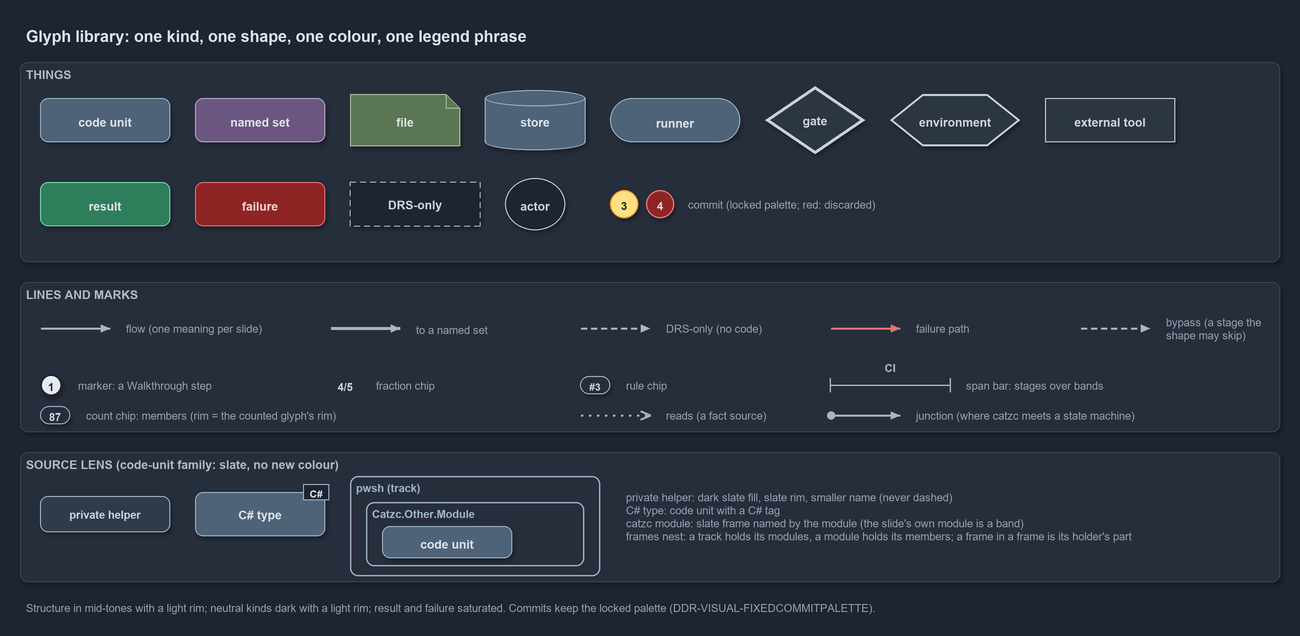

The diagram above was exported from draw.io. Its source (the exported page's mxGraphModel, read from the mxfile embedded in the PNG):
<mxGraphModel dx="1024" dy="768" grid="0" gridSize="10" guides="1" tooltips="1" connect="1" arrows="1" fold="1" page="1" pageScale="1" pageWidth="1300" pageHeight="640" background="#1E2430" math="0" shadow="1">
  <root>
    <mxCell id="0" />
    <mxCell id="1" parent="0" />
    <mxCell id="title" value="Glyph library: one kind, one shape, one colour, one legend phrase" style="text;html=1;align=left;verticalAlign=middle;fontSize=16;fontStyle=1;fontColor=#DDE2E9;" vertex="1" parent="1">
      <mxGeometry x="20" y="14" width="1260" height="30" as="geometry" />
    </mxCell>
    <mxCell id="band-things" value="THINGS" style="rounded=1;html=1;arcSize=3;fillColor=#262E3B;strokeColor=#3A4555;verticalAlign=top;align=left;spacingLeft=8;fontStyle=1;fontSize=12;fontColor=#B0BAC7;" vertex="1" parent="1">
      <mxGeometry x="20" y="56" width="1260" height="200" as="geometry" />
    </mxCell>
    <mxCell id="g-code" value="&lt;b&gt;code unit&lt;/b&gt;" style="rounded=1;whiteSpace=wrap;html=1;arcSize=20;fillColor=#4E6378;strokeColor=#9FB3C8;fontColor=#DDE2E9;fontSize=12;" vertex="1" parent="1">
      <mxGeometry x="40" y="92" width="130" height="44" as="geometry" />
    </mxCell>
    <mxCell id="g-set" value="&lt;b&gt;named set&lt;/b&gt;" style="rounded=1;whiteSpace=wrap;html=1;arcSize=20;fillColor=#6A567E;strokeColor=#B9A6CC;fontColor=#DDE2E9;fontSize=12;" vertex="1" parent="1">
      <mxGeometry x="195" y="92" width="130" height="44" as="geometry" />
    </mxCell>
    <mxCell id="g-file" value="&lt;b&gt;file&lt;/b&gt;" style="shape=note;size=14;whiteSpace=wrap;html=1;fillColor=#5B7653;strokeColor=#A9C29F;fontColor=#DDE2E9;fontSize=12;" vertex="1" parent="1">
      <mxGeometry x="350" y="88" width="110" height="52" as="geometry" />
    </mxCell>
    <mxCell id="g-store" value="&lt;b&gt;store&lt;/b&gt;" style="shape=cylinder3;boundedLbl=1;backgroundOutline=1;size=8;whiteSpace=wrap;html=1;fillColor=#4E6378;strokeColor=#9FB3C8;fontColor=#DDE2E9;fontSize=12;" vertex="1" parent="1">
      <mxGeometry x="485" y="84" width="100" height="60" as="geometry" />
    </mxCell>
    <mxCell id="g-runner" value="&lt;b&gt;runner&lt;/b&gt;" style="rounded=1;arcSize=50;whiteSpace=wrap;html=1;fillColor=#4E6378;strokeColor=#9FB3C8;fontColor=#DDE2E9;fontSize=12;" vertex="1" parent="1">
      <mxGeometry x="610" y="92" width="130" height="44" as="geometry" />
    </mxCell>
    <mxCell id="g-gate" value="&lt;b&gt;gate&lt;/b&gt;" style="rhombus;whiteSpace=wrap;html=1;fillColor=#2C3542;strokeColor=#C7D0DB;strokeWidth=3;fontColor=#CDD3DC;fontSize=12;" vertex="1" parent="1">
      <mxGeometry x="765" y="80" width="100" height="68" as="geometry" />
    </mxCell>
    <mxCell id="g-env" value="&lt;b&gt;environment&lt;/b&gt;" style="shape=hexagon;perimeter=hexagonPerimeter2;whiteSpace=wrap;html=1;fillColor=#2C3542;strokeColor=#C7D0DB;strokeWidth=2;fontColor=#CDD3DC;fontSize=12;" vertex="1" parent="1">
      <mxGeometry x="890" y="88" width="130" height="52" as="geometry" />
    </mxCell>
    <mxCell id="g-external" value="&lt;b&gt;external tool&lt;/b&gt;" style="rounded=0;whiteSpace=wrap;html=1;fillColor=#2C3542;strokeColor=#C7D0DB;fontColor=#CDD3DC;fontSize=12;" vertex="1" parent="1">
      <mxGeometry x="1045" y="92" width="130" height="44" as="geometry" />
    </mxCell>
    <mxCell id="g-result" value="&lt;b&gt;result&lt;/b&gt;" style="rounded=1;whiteSpace=wrap;html=1;arcSize=20;fillColor=#2E7D5B;strokeColor=#7FD3AE;fontColor=#DDE2E9;fontSize=12;" vertex="1" parent="1">
      <mxGeometry x="40" y="176" width="130" height="44" as="geometry" />
    </mxCell>
    <mxCell id="g-failure" value="&lt;b&gt;failure&lt;/b&gt;" style="rounded=1;whiteSpace=wrap;html=1;arcSize=20;fillColor=#8E2424;strokeColor=#E57373;fontColor=#EFD4D4;fontSize=12;" vertex="1" parent="1">
      <mxGeometry x="195" y="176" width="130" height="44" as="geometry" />
    </mxCell>
    <mxCell id="g-drsonly" value="&lt;b&gt;DRS-only&lt;/b&gt;" style="rounded=1;whiteSpace=wrap;html=1;arcSize=20;fillColor=#1E2430;strokeColor=#AAB4C3;dashed=1;fontColor=#CDD3DC;fontSize=12;" vertex="1" parent="1">
      <mxGeometry x="350" y="176" width="130" height="44" as="geometry" />
    </mxCell>
    <mxCell id="g-actor" value="&lt;b&gt;actor&lt;/b&gt;" style="ellipse;whiteSpace=wrap;html=1;fillColor=#1E2430;strokeColor=#C7D0DB;fontColor=#CDD3DC;fontSize=12;" vertex="1" parent="1">
      <mxGeometry x="505" y="172" width="60" height="52" as="geometry" />
    </mxCell>
    <mxCell id="g-commit" value="3" style="ellipse;html=1;fillColor=#FFE082;strokeColor=#F9A825;strokeWidth=1.5;fontStyle=1;fontSize=11;fontColor=#1E2430;" vertex="1" parent="1">
      <mxGeometry x="610" y="184" width="28" height="28" as="geometry" />
    </mxCell>
    <mxCell id="g-commit-red" value="4" style="ellipse;html=1;fillColor=#8E2424;strokeColor=#E57373;strokeWidth=1.5;fontStyle=1;fontSize=11;fontColor=#DDE2E9;" vertex="1" parent="1">
      <mxGeometry x="646" y="184" width="28" height="28" as="geometry" />
    </mxCell>
    <mxCell id="g-commit-text" value="commit (locked palette; red: discarded)" style="text;html=1;align=left;verticalAlign=middle;fontSize=11;fontColor=#949FAE;" vertex="1" parent="1">
      <mxGeometry x="682" y="188" width="240" height="20" as="geometry" />
    </mxCell>
    <mxCell id="band-marks" value="LINES AND MARKS" style="rounded=1;html=1;arcSize=3;fillColor=#262E3B;strokeColor=#3A4555;verticalAlign=top;align=left;spacingLeft=8;fontStyle=1;fontSize=12;fontColor=#B0BAC7;" vertex="1" parent="1">
      <mxGeometry x="20" y="276" width="1260" height="150" as="geometry" />
    </mxCell>
    <mxCell id="p-flow-a" value="" style="text;html=1;strokeColor=none;fillColor=none;" vertex="1" parent="1">
      <mxGeometry x="40" y="322" width="1" height="1" as="geometry" />
    </mxCell>
    <mxCell id="p-flow-b" value="" style="text;html=1;strokeColor=none;fillColor=none;" vertex="1" parent="1">
      <mxGeometry x="110" y="322" width="1" height="1" as="geometry" />
    </mxCell>
    <mxCell id="e-flow" value="" style="edgeStyle=orthogonalEdgeStyle;rounded=1;html=1;endArrow=block;strokeColor=#AAB4C3;shadow=0;" edge="1" parent="1" source="p-flow-a" target="p-flow-b">
      <mxGeometry relative="1" as="geometry" />
    </mxCell>
    <mxCell id="e-flow-text" value="flow (one meaning per slide)" style="text;html=1;align=left;verticalAlign=middle;fontSize=11;fontColor=#949FAE;" vertex="1" parent="1">
      <mxGeometry x="120" y="312" width="180" height="20" as="geometry" />
    </mxCell>
    <mxCell id="p-thick-a" value="" style="text;html=1;strokeColor=none;fillColor=none;" vertex="1" parent="1">
      <mxGeometry x="330" y="322" width="1" height="1" as="geometry" />
    </mxCell>
    <mxCell id="p-thick-b" value="" style="text;html=1;strokeColor=none;fillColor=none;" vertex="1" parent="1">
      <mxGeometry x="400" y="322" width="1" height="1" as="geometry" />
    </mxCell>
    <mxCell id="e-thick" value="" style="edgeStyle=orthogonalEdgeStyle;rounded=1;html=1;endArrow=block;strokeColor=#AAB4C3;strokeWidth=2.5;shadow=0;" edge="1" parent="1" source="p-thick-a" target="p-thick-b">
      <mxGeometry relative="1" as="geometry" />
    </mxCell>
    <mxCell id="e-thick-text" value="to a named set" style="text;html=1;align=left;verticalAlign=middle;fontSize=11;fontColor=#949FAE;" vertex="1" parent="1">
      <mxGeometry x="410" y="312" width="150" height="20" as="geometry" />
    </mxCell>
    <mxCell id="p-adr-a" value="" style="text;html=1;strokeColor=none;fillColor=none;" vertex="1" parent="1">
      <mxGeometry x="580" y="322" width="1" height="1" as="geometry" />
    </mxCell>
    <mxCell id="p-adr-b" value="" style="text;html=1;strokeColor=none;fillColor=none;" vertex="1" parent="1">
      <mxGeometry x="650" y="322" width="1" height="1" as="geometry" />
    </mxCell>
    <mxCell id="e-adr" value="" style="edgeStyle=orthogonalEdgeStyle;rounded=1;html=1;endArrow=block;strokeColor=#AAB4C3;dashed=1;shadow=0;" edge="1" parent="1" source="p-adr-a" target="p-adr-b">
      <mxGeometry relative="1" as="geometry" />
    </mxCell>
    <mxCell id="e-adr-text" value="DRS-only (no code)" style="text;html=1;align=left;verticalAlign=middle;fontSize=11;fontColor=#949FAE;" vertex="1" parent="1">
      <mxGeometry x="660" y="312" width="150" height="20" as="geometry" />
    </mxCell>
    <mxCell id="p-fail-a" value="" style="text;html=1;strokeColor=none;fillColor=none;" vertex="1" parent="1">
      <mxGeometry x="830" y="322" width="1" height="1" as="geometry" />
    </mxCell>
    <mxCell id="p-fail-b" value="" style="text;html=1;strokeColor=none;fillColor=none;" vertex="1" parent="1">
      <mxGeometry x="900" y="322" width="1" height="1" as="geometry" />
    </mxCell>
    <mxCell id="e-fail" value="" style="edgeStyle=orthogonalEdgeStyle;rounded=1;html=1;endArrow=block;strokeColor=#E57373;shadow=0;" edge="1" parent="1" source="p-fail-a" target="p-fail-b">
      <mxGeometry relative="1" as="geometry" />
    </mxCell>
    <mxCell id="e-fail-text" value="failure path" style="text;html=1;align=left;verticalAlign=middle;fontSize=11;fontColor=#949FAE;" vertex="1" parent="1">
      <mxGeometry x="910" y="312" width="150" height="20" as="geometry" />
    </mxCell>
    <mxCell id="p-bypass-a" value="" style="text;html=1;strokeColor=none;fillColor=none;" vertex="1" parent="1">
      <mxGeometry x="1080" y="322" width="1" height="1" as="geometry" />
    </mxCell>
    <mxCell id="p-bypass-b" value="" style="text;html=1;strokeColor=none;fillColor=none;" vertex="1" parent="1">
      <mxGeometry x="1150" y="322" width="1" height="1" as="geometry" />
    </mxCell>
    <mxCell id="e-bypass" value="" style="curved=1;rounded=1;html=1;endArrow=block;strokeColor=#AAB4C3;dashed=1;shadow=0;" edge="1" parent="1" source="p-bypass-a" target="p-bypass-b">
      <mxGeometry relative="1" as="geometry" />
    </mxCell>
    <mxCell id="e-bypass-text" value="bypass (a stage the shape may skip)" style="text;html=1;whiteSpace=wrap;align=left;verticalAlign=middle;fontSize=11;fontColor=#949FAE;" vertex="1" parent="1">
      <mxGeometry x="1160" y="304" width="110" height="36" as="geometry" />
    </mxCell>
    <mxCell id="m-marker" value="1" style="ellipse;html=1;fillColor=#E6EAF0;strokeColor=#1E2430;strokeWidth=2;fontColor=#1E2430;fontStyle=1;fontSize=11;" vertex="1" parent="1">
      <mxGeometry x="40" y="368" width="22" height="22" as="geometry" />
    </mxCell>
    <mxCell id="m-marker-text" value="marker: a Walkthrough step" style="text;html=1;align=left;verticalAlign=middle;fontSize=11;fontColor=#949FAE;" vertex="1" parent="1">
      <mxGeometry x="72" y="369" width="180" height="20" as="geometry" />
    </mxCell>
    <mxCell id="m-fraction" value="&lt;b&gt;4/5&lt;/b&gt;" style="text;html=1;align=center;verticalAlign=middle;fontSize=11;fontColor=#CDD3DC;fillColor=#1E2430;strokeColor=none;" vertex="1" parent="1">
      <mxGeometry x="330" y="370" width="30" height="18" as="geometry" />
    </mxCell>
    <mxCell id="m-fraction-text" value="fraction chip" style="text;html=1;align=left;verticalAlign=middle;fontSize=11;fontColor=#949FAE;" vertex="1" parent="1">
      <mxGeometry x="370" y="369" width="150" height="20" as="geometry" />
    </mxCell>
    <mxCell id="p-read-a" value="" style="text;html=1;strokeColor=none;fillColor=none;" vertex="1" parent="1">
      <mxGeometry x="580" y="409" width="1" height="1" as="geometry" />
    </mxCell>
    <mxCell id="p-read-b" value="" style="text;html=1;strokeColor=none;fillColor=none;" vertex="1" parent="1">
      <mxGeometry x="650" y="409" width="1" height="1" as="geometry" />
    </mxCell>
    <mxCell id="e-read" value="" style="edgeStyle=orthogonalEdgeStyle;rounded=1;html=1;endArrow=open;strokeColor=#AAB4C3;dashed=1;dashPattern=1 3;shadow=0;" edge="1" parent="1" source="p-read-a" target="p-read-b">
      <mxGeometry relative="1" as="geometry" />
    </mxCell>
    <mxCell id="e-read-text" value="reads (a fact source)" style="text;html=1;align=left;verticalAlign=middle;fontSize=11;fontColor=#949FAE;" vertex="1" parent="1">
      <mxGeometry x="660" y="399" width="150" height="20" as="geometry" />
    </mxCell>
    <mxCell id="p-junction-a" value="" style="text;html=1;strokeColor=none;fillColor=none;" vertex="1" parent="1">
      <mxGeometry x="830" y="409" width="1" height="1" as="geometry" />
    </mxCell>
    <mxCell id="p-junction-b" value="" style="text;html=1;strokeColor=none;fillColor=none;" vertex="1" parent="1">
      <mxGeometry x="900" y="409" width="1" height="1" as="geometry" />
    </mxCell>
    <mxCell id="e-junction" value="" style="edgeStyle=orthogonalEdgeStyle;rounded=1;html=1;startArrow=oval;startFill=1;endArrow=block;strokeColor=#AAB4C3;shadow=0;" edge="1" parent="1" source="p-junction-a" target="p-junction-b">
      <mxGeometry relative="1" as="geometry" />
    </mxCell>
    <mxCell id="e-junction-text" value="junction (where catzc meets a state machine)" style="text;html=1;align=left;verticalAlign=middle;fontSize=11;fontColor=#949FAE;" vertex="1" parent="1">
      <mxGeometry x="910" y="399" width="300" height="20" as="geometry" />
    </mxCell>
    <mxCell id="m-rule" value="#3" style="rounded=1;arcSize=50;whiteSpace=wrap;html=1;fillColor=#262E3B;strokeColor=#AAB4C3;fontColor=#CDD3DC;fontStyle=1;fontSize=10.5;" vertex="1" parent="1">
      <mxGeometry x="580" y="370" width="30" height="18" as="geometry" />
    </mxCell>
    <mxCell id="m-rule-text" value="rule chip" style="text;html=1;align=left;verticalAlign=middle;fontSize=11;fontColor=#949FAE;" vertex="1" parent="1">
      <mxGeometry x="620" y="369" width="150" height="20" as="geometry" />
    </mxCell>
    <mxCell id="span-line" value="" style="shape=crossbar;whiteSpace=wrap;html=1;rounded=1;fillColor=none;strokeColor=#AAB4C3;strokeWidth=1.5;shadow=0;" vertex="1" parent="1">
      <mxGeometry x="830" y="372" width="120" height="14" as="geometry" />
    </mxCell>
    <mxCell id="span-label" value="CI" style="text;html=1;align=center;verticalAlign=middle;fontSize=11;fontStyle=1;fontColor=#B0BAC7;labelBackgroundColor=#262E3B;" vertex="1" parent="1">
      <mxGeometry x="875" y="352" width="30" height="16" as="geometry" />
    </mxCell>
    <mxCell id="span-text" value="span bar: stages over bands" style="text;html=1;align=left;verticalAlign=middle;fontSize=11;fontColor=#949FAE;" vertex="1" parent="1">
      <mxGeometry x="960" y="369" width="200" height="20" as="geometry" />
    </mxCell>
    <mxCell id="m-count" value="87" style="rounded=1;arcSize=50;whiteSpace=wrap;html=1;fillColor=#262E3B;strokeColor=#B9A6CC;fontColor=#CDD3DC;fontStyle=1;fontSize=11;" vertex="1" parent="1">
      <mxGeometry x="40" y="400" width="30" height="18" as="geometry" />
    </mxCell>
    <mxCell id="m-count-text" value="count chip: members (rim = the counted glyph's rim)" style="text;html=1;align=left;verticalAlign=middle;fontSize=11;fontColor=#949FAE;" vertex="1" parent="1">
      <mxGeometry x="80" y="399" width="300" height="20" as="geometry" />
    </mxCell>
    <mxCell id="band-source" value="SOURCE LENS (code-unit family: slate, no new colour)" style="rounded=1;html=1;arcSize=3;fillColor=#262E3B;strokeColor=#3A4555;verticalAlign=top;align=left;spacingLeft=8;fontStyle=1;fontSize=12;fontColor=#B0BAC7;" vertex="1" parent="1">
      <mxGeometry x="20" y="446" width="1260" height="130" as="geometry" />
    </mxCell>
    <mxCell id="g-private" value="&lt;b&gt;private helper&lt;/b&gt;" style="rounded=1;whiteSpace=wrap;html=1;arcSize=20;fillColor=#2F3B4A;strokeColor=#9FB3C8;fontColor=#CDD3DC;fontSize=11;" vertex="1" parent="1">
      <mxGeometry x="40" y="490" width="130" height="36" as="geometry" />
    </mxCell>
    <mxCell id="g-type" value="&lt;b&gt;C# type&lt;/b&gt;" style="rounded=1;whiteSpace=wrap;html=1;arcSize=20;fillColor=#4E6378;strokeColor=#9FB3C8;fontColor=#DDE2E9;fontSize=12;" vertex="1" parent="1">
      <mxGeometry x="195" y="486" width="130" height="44" as="geometry" />
    </mxCell>
    <mxCell id="g-type-tag" value="C#" style="rounded=0;html=1;fillColor=#1E2430;strokeColor=#9FB3C8;fontColor=#DDE2E9;fontStyle=1;fontSize=10.5;shadow=0;" vertex="1" parent="1">
      <mxGeometry x="303" y="478" width="26" height="16" as="geometry" />
    </mxCell>
    <mxCell id="g-module-holder" value="pwsh (track)" style="rounded=1;html=1;arcSize=6;fillColor=none;strokeColor=#9FB3C8;strokeWidth=1.5;verticalAlign=top;align=left;spacingLeft=8;fontStyle=1;fontSize=11;fontColor=#9FB3C8;shadow=0;" vertex="1" parent="1">
      <mxGeometry x="350" y="470" width="250" height="100" as="geometry" />
    </mxCell>
    <mxCell id="g-module" value="Catzc.Other.Module" style="rounded=1;html=1;arcSize=6;fillColor=none;strokeColor=#9FB3C8;strokeWidth=1.5;verticalAlign=top;align=left;spacingLeft=8;fontStyle=1;fontSize=11;fontColor=#9FB3C8;shadow=0;" vertex="1" parent="g-module-holder">
      <mxGeometry x="16" y="26" width="218" height="64" as="geometry" />
    </mxCell>
    <mxCell id="g-module-member" value="&lt;b&gt;code unit&lt;/b&gt;" style="rounded=1;whiteSpace=wrap;html=1;arcSize=20;fillColor=#4E6378;strokeColor=#9FB3C8;fontColor=#DDE2E9;fontSize=12;" vertex="1" parent="g-module">
      <mxGeometry x="16" y="24" width="130" height="32" as="geometry" />
    </mxCell>
    <mxCell id="g-source-text" value="private helper: dark slate fill, slate rim, smaller name (never dashed)&lt;br&gt;C# type: code unit with a C# tag&lt;br&gt;catzc module: slate frame named by the module (the slide's own module is a band)&lt;br&gt;frames nest: a track holds its modules, a module holds its members; a frame in a frame is its holder's part" style="text;html=1;whiteSpace=wrap;align=left;verticalAlign=middle;fontSize=11;fontColor=#949FAE;" vertex="1" parent="1">
      <mxGeometry x="620" y="478" width="640" height="64" as="geometry" />
    </mxCell>
    <mxCell id="footer" value="Structure in mid-tones with a light rim; neutral kinds dark with a light rim; result and failure saturated. Commits keep the locked palette (DDR-VISUAL-FIXEDCOMMITPALETTE)." style="text;html=1;whiteSpace=wrap;align=left;verticalAlign=top;fontSize=11;fontColor=#949FAE;" vertex="1" parent="1">
      <mxGeometry x="20" y="590" width="1260" height="20" as="geometry" />
    </mxCell>
  </root>
</mxGraphModel>